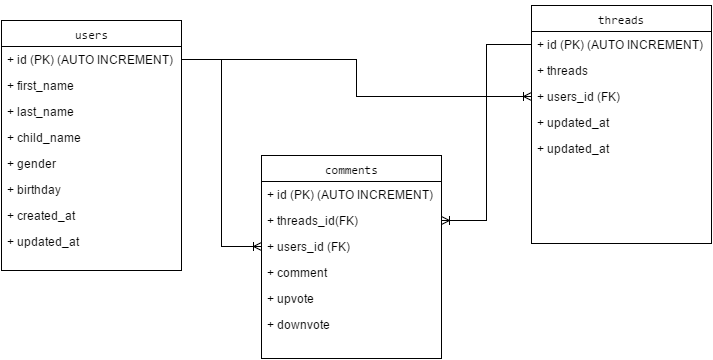

The diagram above was exported from draw.io. Its source (the exported page's mxGraphModel, read from the mxfile embedded in the PNG):
<mxGraphModel dx="872" dy="408" grid="1" gridSize="10" guides="1" tooltips="1" connect="1" arrows="1" fold="1" page="1" pageScale="1" pageWidth="826" pageHeight="1169" background="#ffffff" math="0" shadow="0">
  <root>
    <mxCell id="0" />
    <mxCell id="1" parent="0" />
    <mxCell id="2" value="&lt;pre&gt;&lt;pre&gt;users&lt;br&gt;&lt;/pre&gt;&lt;/pre&gt;" style="swimlane;html=1;fontStyle=0;childLayout=stackLayout;horizontal=1;startSize=26;fillColor=none;horizontalStack=0;resizeParent=1;resizeLast=0;collapsible=1;marginBottom=0;swimlaneFillColor=#ffffff;" vertex="1" parent="1">
      <mxGeometry x="30" y="42" width="180" height="250" as="geometry" />
    </mxCell>
    <mxCell id="3" value="+&amp;nbsp;&lt;span&gt;id (PK) (&lt;/span&gt;&lt;span&gt;AUTO INCREMENT)&lt;/span&gt;" style="text;html=1;strokeColor=none;fillColor=none;align=left;verticalAlign=top;spacingLeft=4;spacingRight=4;whiteSpace=wrap;overflow=hidden;rotatable=0;points=[[0,0.5],[1,0.5]];portConstraint=eastwest;" vertex="1" parent="2">
      <mxGeometry y="26" width="180" height="26" as="geometry" />
    </mxCell>
    <mxCell id="4" value="+ first_name" style="text;html=1;strokeColor=none;fillColor=none;align=left;verticalAlign=top;spacingLeft=4;spacingRight=4;whiteSpace=wrap;overflow=hidden;rotatable=0;points=[[0,0.5],[1,0.5]];portConstraint=eastwest;" vertex="1" parent="2">
      <mxGeometry y="52" width="180" height="26" as="geometry" />
    </mxCell>
    <mxCell id="5" value="+ last_name" style="text;html=1;strokeColor=none;fillColor=none;align=left;verticalAlign=top;spacingLeft=4;spacingRight=4;whiteSpace=wrap;overflow=hidden;rotatable=0;points=[[0,0.5],[1,0.5]];portConstraint=eastwest;" vertex="1" parent="2">
      <mxGeometry y="78" width="180" height="26" as="geometry" />
    </mxCell>
    <mxCell id="6" value="+ child_name" style="text;html=1;strokeColor=none;fillColor=none;align=left;verticalAlign=top;spacingLeft=4;spacingRight=4;whiteSpace=wrap;overflow=hidden;rotatable=0;points=[[0,0.5],[1,0.5]];portConstraint=eastwest;" vertex="1" parent="2">
      <mxGeometry y="104" width="180" height="26" as="geometry" />
    </mxCell>
    <mxCell id="7" value="+ gender" style="text;html=1;strokeColor=none;fillColor=none;align=left;verticalAlign=top;spacingLeft=4;spacingRight=4;whiteSpace=wrap;overflow=hidden;rotatable=0;points=[[0,0.5],[1,0.5]];portConstraint=eastwest;" vertex="1" parent="2">
      <mxGeometry y="130" width="180" height="26" as="geometry" />
    </mxCell>
    <mxCell id="8" value="+ birthday" style="text;html=1;strokeColor=none;fillColor=none;align=left;verticalAlign=top;spacingLeft=4;spacingRight=4;whiteSpace=wrap;overflow=hidden;rotatable=0;points=[[0,0.5],[1,0.5]];portConstraint=eastwest;" vertex="1" parent="2">
      <mxGeometry y="156" width="180" height="26" as="geometry" />
    </mxCell>
    <mxCell id="9" value="+&amp;nbsp;&lt;span&gt;created_at&lt;/span&gt;" style="text;html=1;strokeColor=none;fillColor=none;align=left;verticalAlign=top;spacingLeft=4;spacingRight=4;whiteSpace=wrap;overflow=hidden;rotatable=0;points=[[0,0.5],[1,0.5]];portConstraint=eastwest;" vertex="1" parent="2">
      <mxGeometry y="182" width="180" height="26" as="geometry" />
    </mxCell>
    <mxCell id="10" value="+&amp;nbsp;&lt;span&gt;updated_at &lt;/span&gt;" style="text;html=1;strokeColor=none;fillColor=none;align=left;verticalAlign=top;spacingLeft=4;spacingRight=4;whiteSpace=wrap;overflow=hidden;rotatable=0;points=[[0,0.5],[1,0.5]];portConstraint=eastwest;" vertex="1" parent="2">
      <mxGeometry y="208" width="180" height="42" as="geometry" />
    </mxCell>
    <mxCell id="11" value="&lt;pre&gt;&lt;pre&gt;threads&lt;br&gt;&lt;/pre&gt;&lt;/pre&gt;" style="swimlane;html=1;fontStyle=0;childLayout=stackLayout;horizontal=1;startSize=26;fillColor=none;horizontalStack=0;resizeParent=1;resizeLast=0;collapsible=1;marginBottom=0;swimlaneFillColor=#ffffff;" vertex="1" parent="1">
      <mxGeometry x="560" y="27" width="180" height="238" as="geometry" />
    </mxCell>
    <mxCell id="12" value="+&amp;nbsp;&lt;span&gt;id (PK) (&lt;/span&gt;&lt;span&gt;AUTO INCREMENT)&lt;/span&gt;" style="text;html=1;strokeColor=none;fillColor=none;align=left;verticalAlign=top;spacingLeft=4;spacingRight=4;whiteSpace=wrap;overflow=hidden;rotatable=0;points=[[0,0.5],[1,0.5]];portConstraint=eastwest;" vertex="1" parent="11">
      <mxGeometry y="26" width="180" height="26" as="geometry" />
    </mxCell>
    <mxCell id="13" value="+ threads" style="text;html=1;strokeColor=none;fillColor=none;align=left;verticalAlign=top;spacingLeft=4;spacingRight=4;whiteSpace=wrap;overflow=hidden;rotatable=0;points=[[0,0.5],[1,0.5]];portConstraint=eastwest;" vertex="1" parent="11">
      <mxGeometry y="52" width="180" height="26" as="geometry" />
    </mxCell>
    <mxCell id="14" value="+ users_id (FK)" style="text;html=1;strokeColor=none;fillColor=none;align=left;verticalAlign=top;spacingLeft=4;spacingRight=4;whiteSpace=wrap;overflow=hidden;rotatable=0;points=[[0,0.5],[1,0.5]];portConstraint=eastwest;" vertex="1" parent="11">
      <mxGeometry y="78" width="180" height="26" as="geometry" />
    </mxCell>
    <mxCell id="15" value="+&amp;nbsp;&lt;span&gt;updated_at &lt;/span&gt;" style="text;html=1;strokeColor=none;fillColor=none;align=left;verticalAlign=top;spacingLeft=4;spacingRight=4;whiteSpace=wrap;overflow=hidden;rotatable=0;points=[[0,0.5],[1,0.5]];portConstraint=eastwest;" vertex="1" parent="11">
      <mxGeometry y="104" width="180" height="26" as="geometry" />
    </mxCell>
    <mxCell id="16" value="+&amp;nbsp;&lt;span&gt;updated_at &lt;/span&gt;" style="text;html=1;strokeColor=none;fillColor=none;align=left;verticalAlign=top;spacingLeft=4;spacingRight=4;whiteSpace=wrap;overflow=hidden;rotatable=0;points=[[0,0.5],[1,0.5]];portConstraint=eastwest;" vertex="1" parent="11">
      <mxGeometry y="130" width="180" height="42" as="geometry" />
    </mxCell>
    <mxCell id="17" value="&lt;pre&gt;&lt;pre&gt;comments&lt;/pre&gt;&lt;/pre&gt;" style="swimlane;html=1;fontStyle=0;childLayout=stackLayout;horizontal=1;startSize=26;fillColor=none;horizontalStack=0;resizeParent=1;resizeLast=0;collapsible=1;marginBottom=0;swimlaneFillColor=#ffffff;" vertex="1" parent="1">
      <mxGeometry x="290" y="177" width="180" height="203" as="geometry" />
    </mxCell>
    <mxCell id="18" value="+&amp;nbsp;&lt;span&gt;id (PK) (&lt;/span&gt;&lt;span&gt;AUTO INCREMENT)&lt;/span&gt;" style="text;html=1;strokeColor=none;fillColor=none;align=left;verticalAlign=top;spacingLeft=4;spacingRight=4;whiteSpace=wrap;overflow=hidden;rotatable=0;points=[[0,0.5],[1,0.5]];portConstraint=eastwest;" vertex="1" parent="17">
      <mxGeometry y="26" width="180" height="26" as="geometry" />
    </mxCell>
    <mxCell id="19" value="+&amp;nbsp;&lt;span&gt;threads&lt;/span&gt;&lt;span&gt;_id(FK)&lt;/span&gt;&lt;br&gt;" style="text;html=1;strokeColor=none;fillColor=none;align=left;verticalAlign=top;spacingLeft=4;spacingRight=4;whiteSpace=wrap;overflow=hidden;rotatable=0;points=[[0,0.5],[1,0.5]];portConstraint=eastwest;" vertex="1" parent="17">
      <mxGeometry y="52" width="180" height="26" as="geometry" />
    </mxCell>
    <mxCell id="20" value="+ users_id (FK)" style="text;html=1;strokeColor=none;fillColor=none;align=left;verticalAlign=top;spacingLeft=4;spacingRight=4;whiteSpace=wrap;overflow=hidden;rotatable=0;points=[[0,0.5],[1,0.5]];portConstraint=eastwest;" vertex="1" parent="17">
      <mxGeometry y="78" width="180" height="26" as="geometry" />
    </mxCell>
    <mxCell id="29" value="+ comment" style="text;html=1;strokeColor=none;fillColor=none;align=left;verticalAlign=top;spacingLeft=4;spacingRight=4;whiteSpace=wrap;overflow=hidden;rotatable=0;points=[[0,0.5],[1,0.5]];portConstraint=eastwest;" vertex="1" parent="17">
      <mxGeometry y="104" width="180" height="26" as="geometry" />
    </mxCell>
    <mxCell id="30" value="+&amp;nbsp;&lt;span&gt;upvote&lt;/span&gt;" style="text;html=1;strokeColor=none;fillColor=none;align=left;verticalAlign=top;spacingLeft=4;spacingRight=4;whiteSpace=wrap;overflow=hidden;rotatable=0;points=[[0,0.5],[1,0.5]];portConstraint=eastwest;" vertex="1" parent="17">
      <mxGeometry y="130" width="180" height="26" as="geometry" />
    </mxCell>
    <mxCell id="31" value="+&amp;nbsp;&lt;span&gt;downvote&lt;/span&gt;" style="text;html=1;strokeColor=none;fillColor=none;align=left;verticalAlign=top;spacingLeft=4;spacingRight=4;whiteSpace=wrap;overflow=hidden;rotatable=0;points=[[0,0.5],[1,0.5]];portConstraint=eastwest;" vertex="1" parent="17">
      <mxGeometry y="156" width="180" height="26" as="geometry" />
    </mxCell>
    <mxCell id="21" style="edgeStyle=orthogonalEdgeStyle;rounded=0;html=1;entryX=0;entryY=0.5;startArrow=none;startFill=0;endArrow=ERoneToMany;endFill=0;jettySize=auto;orthogonalLoop=1;" edge="1" source="3" target="14" parent="1">
      <mxGeometry x="210" y="81" as="geometry" />
    </mxCell>
    <mxCell id="32" style="edgeStyle=orthogonalEdgeStyle;rounded=0;html=1;entryX=1;entryY=0.5;startArrow=none;startFill=0;endArrow=ERoneToMany;endFill=0;jettySize=auto;orthogonalLoop=1;" edge="1" parent="1" source="12" target="19">
      <mxGeometry relative="1" as="geometry" />
    </mxCell>
    <mxCell id="33" style="edgeStyle=orthogonalEdgeStyle;rounded=0;html=1;entryX=0;entryY=0.5;startArrow=none;startFill=0;endArrow=ERoneToMany;endFill=0;jettySize=auto;orthogonalLoop=1;" edge="1" parent="1" source="3" target="20">
      <mxGeometry relative="1" as="geometry" />
    </mxCell>
  </root>
</mxGraphModel>